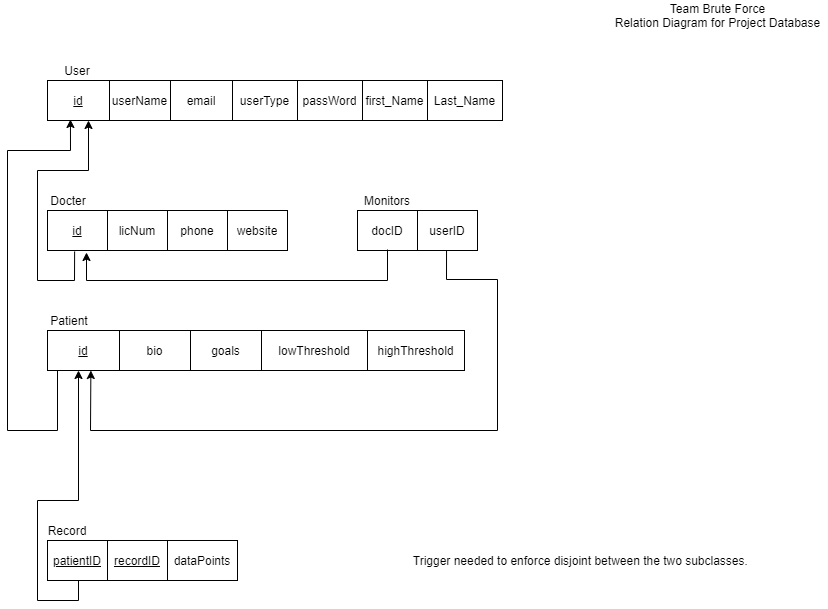

The diagram above was exported from draw.io. Its source (the exported page's mxGraphModel, read from the mxfile embedded in the PNG):
<mxGraphModel dx="1422" dy="800" grid="1" gridSize="10" guides="1" tooltips="1" connect="1" arrows="1" fold="1" page="1" pageScale="1" pageWidth="850" pageHeight="1100" math="0" shadow="0">
  <root>
    <mxCell id="0" />
    <mxCell id="1" parent="0" />
    <mxCell id="hu8Exbp_SqJsDXEuzzWc-1" value="User" style="text;html=1;strokeColor=none;fillColor=none;align=center;verticalAlign=middle;whiteSpace=wrap;rounded=0;" vertex="1" parent="1">
      <mxGeometry x="70" y="70" width="40" height="20" as="geometry" />
    </mxCell>
    <mxCell id="hu8Exbp_SqJsDXEuzzWc-2" value="" style="shape=table;html=1;whiteSpace=wrap;startSize=0;container=1;collapsible=0;childLayout=tableLayout;" vertex="1" parent="1">
      <mxGeometry x="60" y="90" width="185" height="40" as="geometry" />
    </mxCell>
    <mxCell id="hu8Exbp_SqJsDXEuzzWc-7" value="" style="shape=partialRectangle;html=1;whiteSpace=wrap;collapsible=0;dropTarget=0;pointerEvents=0;fillColor=none;top=0;left=0;bottom=0;right=0;points=[[0,0.5],[1,0.5]];portConstraint=eastwest;" vertex="1" parent="hu8Exbp_SqJsDXEuzzWc-2">
      <mxGeometry width="185" height="40" as="geometry" />
    </mxCell>
    <mxCell id="hu8Exbp_SqJsDXEuzzWc-8" value="&lt;u&gt;id&lt;/u&gt;" style="shape=partialRectangle;html=1;whiteSpace=wrap;connectable=0;fillColor=none;top=0;left=0;bottom=0;right=0;overflow=hidden;" vertex="1" parent="hu8Exbp_SqJsDXEuzzWc-7">
      <mxGeometry width="62" height="40" as="geometry" />
    </mxCell>
    <mxCell id="hu8Exbp_SqJsDXEuzzWc-9" value="userName" style="shape=partialRectangle;html=1;whiteSpace=wrap;connectable=0;fillColor=none;top=0;left=0;bottom=0;right=0;overflow=hidden;" vertex="1" parent="hu8Exbp_SqJsDXEuzzWc-7">
      <mxGeometry x="62" width="61" height="40" as="geometry" />
    </mxCell>
    <mxCell id="hu8Exbp_SqJsDXEuzzWc-10" value="email" style="shape=partialRectangle;html=1;whiteSpace=wrap;connectable=0;fillColor=none;top=0;left=0;bottom=0;right=0;overflow=hidden;" vertex="1" parent="hu8Exbp_SqJsDXEuzzWc-7">
      <mxGeometry x="123" width="62" height="40" as="geometry" />
    </mxCell>
    <mxCell id="hu8Exbp_SqJsDXEuzzWc-15" value="" style="shape=table;html=1;whiteSpace=wrap;startSize=0;container=1;collapsible=0;childLayout=tableLayout;" vertex="1" parent="1">
      <mxGeometry x="245" y="90" width="195" height="40" as="geometry" />
    </mxCell>
    <mxCell id="hu8Exbp_SqJsDXEuzzWc-16" value="" style="shape=partialRectangle;html=1;whiteSpace=wrap;collapsible=0;dropTarget=0;pointerEvents=0;fillColor=none;top=0;left=0;bottom=0;right=0;points=[[0,0.5],[1,0.5]];portConstraint=eastwest;" vertex="1" parent="hu8Exbp_SqJsDXEuzzWc-15">
      <mxGeometry width="195" height="40" as="geometry" />
    </mxCell>
    <mxCell id="hu8Exbp_SqJsDXEuzzWc-17" value="userType" style="shape=partialRectangle;html=1;whiteSpace=wrap;connectable=0;fillColor=none;top=0;left=0;bottom=0;right=0;overflow=hidden;" vertex="1" parent="hu8Exbp_SqJsDXEuzzWc-16">
      <mxGeometry width="65" height="40" as="geometry" />
    </mxCell>
    <mxCell id="hu8Exbp_SqJsDXEuzzWc-18" value="passWord" style="shape=partialRectangle;html=1;whiteSpace=wrap;connectable=0;fillColor=none;top=0;left=0;bottom=0;right=0;overflow=hidden;" vertex="1" parent="hu8Exbp_SqJsDXEuzzWc-16">
      <mxGeometry x="65" width="65" height="40" as="geometry" />
    </mxCell>
    <mxCell id="hu8Exbp_SqJsDXEuzzWc-19" value="first_Name" style="shape=partialRectangle;html=1;whiteSpace=wrap;connectable=0;fillColor=none;top=0;left=0;bottom=0;right=0;overflow=hidden;" vertex="1" parent="hu8Exbp_SqJsDXEuzzWc-16">
      <mxGeometry x="130" width="65" height="40" as="geometry" />
    </mxCell>
    <mxCell id="hu8Exbp_SqJsDXEuzzWc-20" value="Last_Name" style="rounded=0;whiteSpace=wrap;html=1;" vertex="1" parent="1">
      <mxGeometry x="440" y="90" width="75" height="40" as="geometry" />
    </mxCell>
    <mxCell id="hu8Exbp_SqJsDXEuzzWc-39" value="" style="shape=table;html=1;whiteSpace=wrap;startSize=0;container=1;collapsible=0;childLayout=tableLayout;" vertex="1" parent="1">
      <mxGeometry x="60" y="220" width="240" height="40" as="geometry" />
    </mxCell>
    <mxCell id="hu8Exbp_SqJsDXEuzzWc-40" value="" style="shape=partialRectangle;html=1;whiteSpace=wrap;collapsible=0;dropTarget=0;pointerEvents=0;fillColor=none;top=0;left=0;bottom=0;right=0;points=[[0,0.5],[1,0.5]];portConstraint=eastwest;" vertex="1" parent="hu8Exbp_SqJsDXEuzzWc-39">
      <mxGeometry width="240" height="40" as="geometry" />
    </mxCell>
    <mxCell id="hu8Exbp_SqJsDXEuzzWc-41" value="&lt;u&gt;id&lt;/u&gt;" style="shape=partialRectangle;html=1;whiteSpace=wrap;connectable=0;overflow=hidden;fillColor=none;top=0;left=0;bottom=0;right=0;" vertex="1" parent="hu8Exbp_SqJsDXEuzzWc-40">
      <mxGeometry width="60" height="40" as="geometry" />
    </mxCell>
    <mxCell id="hu8Exbp_SqJsDXEuzzWc-42" value="licNum" style="shape=partialRectangle;html=1;whiteSpace=wrap;connectable=0;overflow=hidden;fillColor=none;top=0;left=0;bottom=0;right=0;" vertex="1" parent="hu8Exbp_SqJsDXEuzzWc-40">
      <mxGeometry x="60" width="60" height="40" as="geometry" />
    </mxCell>
    <mxCell id="hu8Exbp_SqJsDXEuzzWc-43" value="phone" style="shape=partialRectangle;html=1;whiteSpace=wrap;connectable=0;overflow=hidden;fillColor=none;top=0;left=0;bottom=0;right=0;" vertex="1" parent="hu8Exbp_SqJsDXEuzzWc-40">
      <mxGeometry x="120" width="60" height="40" as="geometry" />
    </mxCell>
    <mxCell id="hu8Exbp_SqJsDXEuzzWc-44" value="website" style="shape=partialRectangle;html=1;whiteSpace=wrap;connectable=0;overflow=hidden;fillColor=none;top=0;left=0;bottom=0;right=0;" vertex="1" parent="hu8Exbp_SqJsDXEuzzWc-40">
      <mxGeometry x="180" width="60" height="40" as="geometry" />
    </mxCell>
    <mxCell id="hu8Exbp_SqJsDXEuzzWc-45" value="Docter" style="text;html=1;strokeColor=none;fillColor=none;align=center;verticalAlign=middle;whiteSpace=wrap;rounded=0;" vertex="1" parent="1">
      <mxGeometry x="61" y="200" width="40" height="20" as="geometry" />
    </mxCell>
    <mxCell id="hu8Exbp_SqJsDXEuzzWc-46" value="" style="shape=table;html=1;whiteSpace=wrap;startSize=0;container=1;collapsible=0;childLayout=tableLayout;" vertex="1" parent="1">
      <mxGeometry x="60" y="340" width="417" height="40" as="geometry" />
    </mxCell>
    <mxCell id="hu8Exbp_SqJsDXEuzzWc-47" value="" style="shape=partialRectangle;html=1;whiteSpace=wrap;collapsible=0;dropTarget=0;pointerEvents=0;fillColor=none;top=0;left=0;bottom=0;right=0;points=[[0,0.5],[1,0.5]];portConstraint=eastwest;" vertex="1" parent="hu8Exbp_SqJsDXEuzzWc-46">
      <mxGeometry width="417" height="40" as="geometry" />
    </mxCell>
    <mxCell id="hu8Exbp_SqJsDXEuzzWc-48" value="&lt;u&gt;id&lt;/u&gt;" style="shape=partialRectangle;html=1;whiteSpace=wrap;connectable=0;overflow=hidden;fillColor=none;top=0;left=0;bottom=0;right=0;" vertex="1" parent="hu8Exbp_SqJsDXEuzzWc-47">
      <mxGeometry width="72" height="40" as="geometry" />
    </mxCell>
    <mxCell id="hu8Exbp_SqJsDXEuzzWc-49" value="bio" style="shape=partialRectangle;html=1;whiteSpace=wrap;connectable=0;overflow=hidden;fillColor=none;top=0;left=0;bottom=0;right=0;" vertex="1" parent="hu8Exbp_SqJsDXEuzzWc-47">
      <mxGeometry x="72" width="71" height="40" as="geometry" />
    </mxCell>
    <mxCell id="hu8Exbp_SqJsDXEuzzWc-51" value="goals" style="shape=partialRectangle;html=1;whiteSpace=wrap;connectable=0;overflow=hidden;fillColor=none;top=0;left=0;bottom=0;right=0;" vertex="1" parent="hu8Exbp_SqJsDXEuzzWc-47">
      <mxGeometry x="143" width="71" height="40" as="geometry" />
    </mxCell>
    <mxCell id="hu8Exbp_SqJsDXEuzzWc-54" value="lowThreshold" style="shape=partialRectangle;html=1;whiteSpace=wrap;connectable=0;overflow=hidden;fillColor=none;top=0;left=0;bottom=0;right=0;" vertex="1" parent="hu8Exbp_SqJsDXEuzzWc-47">
      <mxGeometry x="214" width="106" height="40" as="geometry" />
    </mxCell>
    <mxCell id="hu8Exbp_SqJsDXEuzzWc-53" value="highThreshold" style="shape=partialRectangle;html=1;whiteSpace=wrap;connectable=0;overflow=hidden;fillColor=none;top=0;left=0;bottom=0;right=0;" vertex="1" parent="hu8Exbp_SqJsDXEuzzWc-47">
      <mxGeometry x="320" width="97" height="40" as="geometry" />
    </mxCell>
    <mxCell id="hu8Exbp_SqJsDXEuzzWc-52" value="Patient" style="text;html=1;strokeColor=none;fillColor=none;align=center;verticalAlign=middle;whiteSpace=wrap;rounded=0;" vertex="1" parent="1">
      <mxGeometry x="62" y="320" width="40" height="20" as="geometry" />
    </mxCell>
    <mxCell id="hu8Exbp_SqJsDXEuzzWc-57" value="" style="endArrow=classic;html=1;rounded=0;exitX=0.113;exitY=1.025;exitDx=0;exitDy=0;exitPerimeter=0;" edge="1" parent="1" source="hu8Exbp_SqJsDXEuzzWc-40">
      <mxGeometry width="50" height="50" relative="1" as="geometry">
        <mxPoint x="100" y="280" as="sourcePoint" />
        <mxPoint x="101" y="130" as="targetPoint" />
        <Array as="points">
          <mxPoint x="87" y="290" />
          <mxPoint x="50" y="290" />
          <mxPoint x="50" y="180" />
          <mxPoint x="101" y="180" />
        </Array>
      </mxGeometry>
    </mxCell>
    <mxCell id="hu8Exbp_SqJsDXEuzzWc-58" value="" style="endArrow=classic;html=1;rounded=0;entryX=0.124;entryY=0.975;entryDx=0;entryDy=0;entryPerimeter=0;" edge="1" parent="1" target="hu8Exbp_SqJsDXEuzzWc-7">
      <mxGeometry width="50" height="50" relative="1" as="geometry">
        <mxPoint x="70" y="380" as="sourcePoint" />
        <mxPoint x="90" y="160" as="targetPoint" />
        <Array as="points">
          <mxPoint x="70" y="440" />
          <mxPoint x="20" y="440" />
          <mxPoint x="20" y="160" />
          <mxPoint x="83" y="160" />
        </Array>
      </mxGeometry>
    </mxCell>
    <mxCell id="hu8Exbp_SqJsDXEuzzWc-61" value="Monitors" style="text;html=1;strokeColor=none;fillColor=none;align=center;verticalAlign=middle;whiteSpace=wrap;rounded=0;" vertex="1" parent="1">
      <mxGeometry x="380" y="200" width="40" height="20" as="geometry" />
    </mxCell>
    <mxCell id="hu8Exbp_SqJsDXEuzzWc-62" value="" style="shape=table;html=1;whiteSpace=wrap;startSize=0;container=1;collapsible=0;childLayout=tableLayout;" vertex="1" parent="1">
      <mxGeometry x="370" y="220" width="120" height="40" as="geometry" />
    </mxCell>
    <mxCell id="hu8Exbp_SqJsDXEuzzWc-63" value="" style="shape=partialRectangle;html=1;whiteSpace=wrap;collapsible=0;dropTarget=0;pointerEvents=0;fillColor=none;top=0;left=0;bottom=0;right=0;points=[[0,0.5],[1,0.5]];portConstraint=eastwest;" vertex="1" parent="hu8Exbp_SqJsDXEuzzWc-62">
      <mxGeometry width="120" height="40" as="geometry" />
    </mxCell>
    <mxCell id="hu8Exbp_SqJsDXEuzzWc-64" value="docID" style="shape=partialRectangle;html=1;whiteSpace=wrap;connectable=0;overflow=hidden;fillColor=none;top=0;left=0;bottom=0;right=0;" vertex="1" parent="hu8Exbp_SqJsDXEuzzWc-63">
      <mxGeometry width="60" height="40" as="geometry" />
    </mxCell>
    <mxCell id="hu8Exbp_SqJsDXEuzzWc-65" value="userID" style="shape=partialRectangle;html=1;whiteSpace=wrap;connectable=0;overflow=hidden;fillColor=none;top=0;left=0;bottom=0;right=0;" vertex="1" parent="hu8Exbp_SqJsDXEuzzWc-63">
      <mxGeometry x="60" width="60" height="40" as="geometry" />
    </mxCell>
    <mxCell id="hu8Exbp_SqJsDXEuzzWc-66" value="" style="endArrow=classic;html=1;exitX=0.25;exitY=0.975;exitDx=0;exitDy=0;exitPerimeter=0;rounded=0;" edge="1" parent="1" source="hu8Exbp_SqJsDXEuzzWc-63">
      <mxGeometry width="50" height="50" relative="1" as="geometry">
        <mxPoint x="400" y="290" as="sourcePoint" />
        <mxPoint x="99" y="262" as="targetPoint" />
        <Array as="points">
          <mxPoint x="400" y="290" />
          <mxPoint x="99" y="290" />
        </Array>
      </mxGeometry>
    </mxCell>
    <mxCell id="hu8Exbp_SqJsDXEuzzWc-67" value="" style="endArrow=classic;html=1;entryX=0.104;entryY=1;entryDx=0;entryDy=0;entryPerimeter=0;rounded=0;exitX=0.742;exitY=1.025;exitDx=0;exitDy=0;exitPerimeter=0;" edge="1" parent="1" target="hu8Exbp_SqJsDXEuzzWc-47">
      <mxGeometry width="50" height="50" relative="1" as="geometry">
        <mxPoint x="459.03999999999996" y="260" as="sourcePoint" />
        <mxPoint x="110.856" y="385" as="targetPoint" />
        <Array as="points">
          <mxPoint x="459" y="289" />
          <mxPoint x="510" y="289" />
          <mxPoint x="510" y="440" />
          <mxPoint x="103" y="440" />
        </Array>
      </mxGeometry>
    </mxCell>
    <mxCell id="hu8Exbp_SqJsDXEuzzWc-69" value="Record" style="text;html=1;strokeColor=none;fillColor=none;align=center;verticalAlign=middle;whiteSpace=wrap;rounded=0;" vertex="1" parent="1">
      <mxGeometry x="60" y="530" width="40" height="20" as="geometry" />
    </mxCell>
    <mxCell id="hu8Exbp_SqJsDXEuzzWc-70" value="" style="shape=table;html=1;whiteSpace=wrap;startSize=0;container=1;collapsible=0;childLayout=tableLayout;" vertex="1" parent="1">
      <mxGeometry x="60" y="550" width="190" height="40" as="geometry" />
    </mxCell>
    <mxCell id="hu8Exbp_SqJsDXEuzzWc-71" value="" style="shape=partialRectangle;html=1;whiteSpace=wrap;collapsible=0;dropTarget=0;pointerEvents=0;fillColor=none;top=0;left=0;bottom=0;right=0;points=[[0,0.5],[1,0.5]];portConstraint=eastwest;" vertex="1" parent="hu8Exbp_SqJsDXEuzzWc-70">
      <mxGeometry width="190" height="40" as="geometry" />
    </mxCell>
    <mxCell id="hu8Exbp_SqJsDXEuzzWc-72" value="&lt;u&gt;patientID&lt;/u&gt;" style="shape=partialRectangle;html=1;whiteSpace=wrap;connectable=0;overflow=hidden;fillColor=none;top=0;left=0;bottom=0;right=0;" vertex="1" parent="hu8Exbp_SqJsDXEuzzWc-71">
      <mxGeometry width="60" height="40" as="geometry" />
    </mxCell>
    <mxCell id="hu8Exbp_SqJsDXEuzzWc-73" value="&lt;u&gt;recordID&lt;/u&gt;" style="shape=partialRectangle;html=1;whiteSpace=wrap;connectable=0;overflow=hidden;fillColor=none;top=0;left=0;bottom=0;right=0;" vertex="1" parent="hu8Exbp_SqJsDXEuzzWc-71">
      <mxGeometry x="60" width="60" height="40" as="geometry" />
    </mxCell>
    <mxCell id="hu8Exbp_SqJsDXEuzzWc-74" value="dataPoints" style="shape=partialRectangle;html=1;whiteSpace=wrap;connectable=0;overflow=hidden;fillColor=none;top=0;left=0;bottom=0;right=0;" vertex="1" parent="hu8Exbp_SqJsDXEuzzWc-71">
      <mxGeometry x="120" width="70" height="40" as="geometry" />
    </mxCell>
    <mxCell id="hu8Exbp_SqJsDXEuzzWc-84" value="" style="endArrow=classic;html=1;strokeColor=#000000;rounded=0;" edge="1" parent="1">
      <mxGeometry width="50" height="50" relative="1" as="geometry">
        <mxPoint x="91" y="590" as="sourcePoint" />
        <mxPoint x="91" y="380" as="targetPoint" />
        <Array as="points">
          <mxPoint x="91" y="610" />
          <mxPoint x="50" y="610" />
          <mxPoint x="50" y="510" />
          <mxPoint x="91" y="510" />
        </Array>
      </mxGeometry>
    </mxCell>
    <mxCell id="hu8Exbp_SqJsDXEuzzWc-86" value="Team Brute Force&lt;br&gt;Relation Diagram for Project Database" style="text;html=1;align=center;verticalAlign=middle;resizable=0;points=[];autosize=1;" vertex="1" parent="1">
      <mxGeometry x="620" y="10" width="220" height="30" as="geometry" />
    </mxCell>
    <mxCell id="hu8Exbp_SqJsDXEuzzWc-87" value="Trigger needed to enforce disjoint between the two subclasses.&amp;nbsp;" style="text;html=1;strokeColor=none;fillColor=none;align=center;verticalAlign=middle;whiteSpace=wrap;rounded=0;" vertex="1" parent="1">
      <mxGeometry x="380" y="535" width="430" height="70" as="geometry" />
    </mxCell>
  </root>
</mxGraphModel>